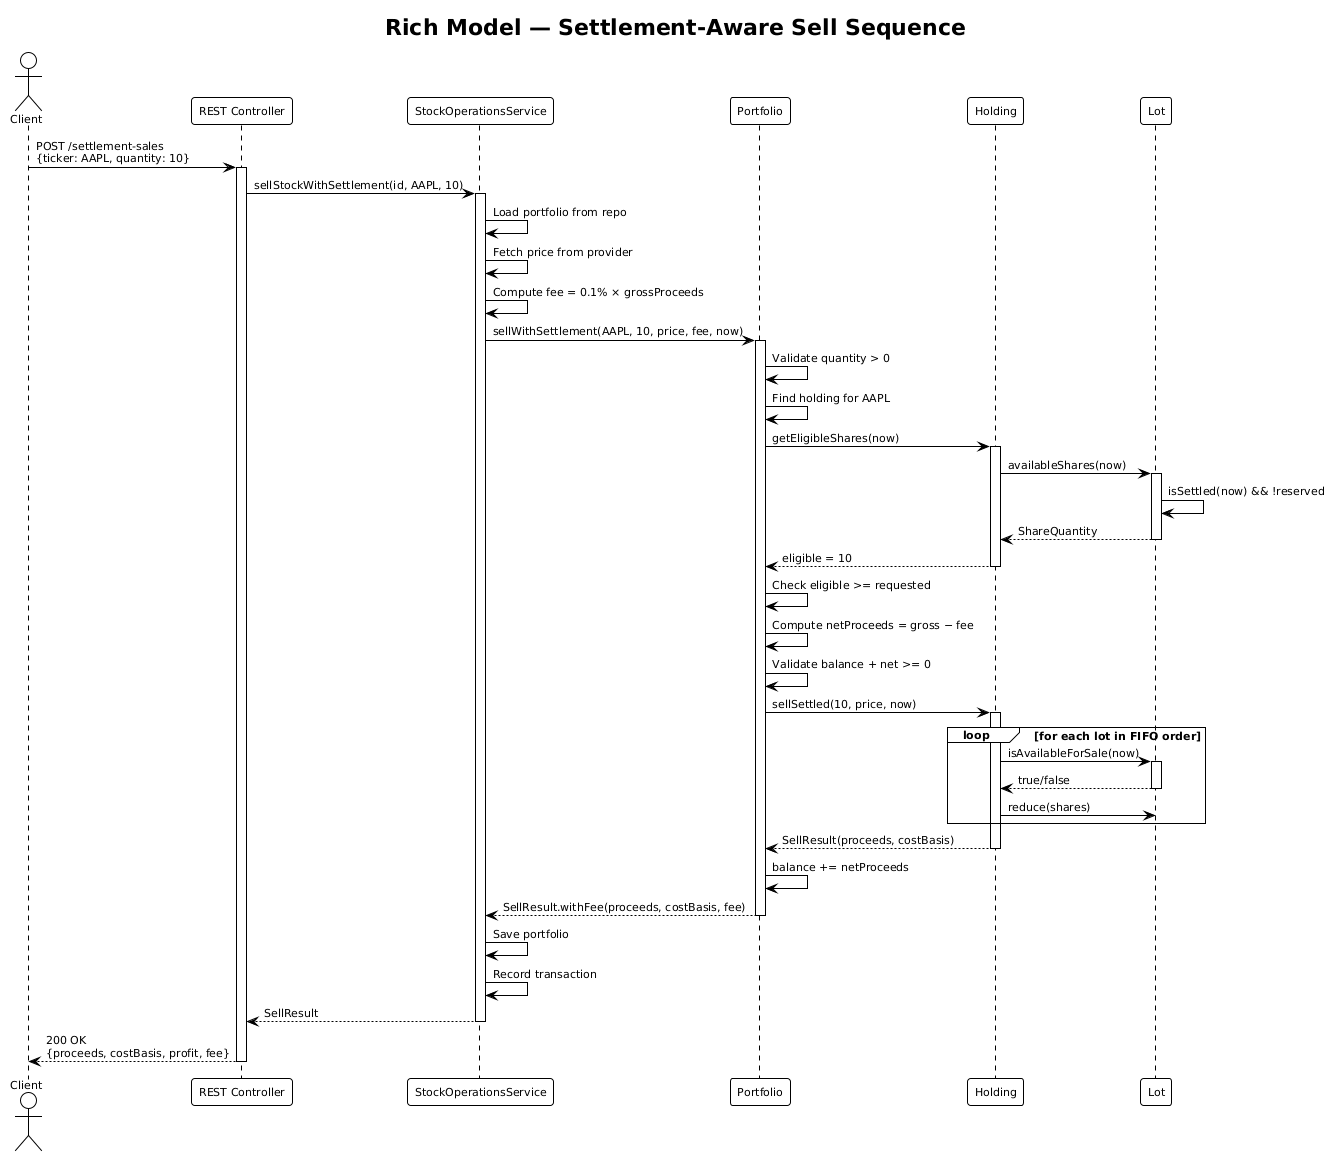

The diagram above was rendered by PlantUML. Its source (embedded in the PNG):
@startuml rich-sell-sequence
!theme plain
skinparam defaultFontSize 11
title Rich Model — Settlement-Aware Sell Sequence

actor Client
participant "REST Controller" as ctrl
participant "StockOperationsService" as svc
participant "Portfolio" as portfolio
participant "Holding" as holding
participant "Lot" as lot

Client -> ctrl : POST /settlement-sales\n{ticker: AAPL, quantity: 10}
activate ctrl

ctrl -> svc : sellStockWithSettlement(id, AAPL, 10)
activate svc

svc -> svc : Load portfolio from repo
svc -> svc : Fetch price from provider
svc -> svc : Compute fee = 0.1% × grossProceeds

svc -> portfolio : sellWithSettlement(AAPL, 10, price, fee, now)
activate portfolio

portfolio -> portfolio : Validate quantity > 0
portfolio -> portfolio : Find holding for AAPL
portfolio -> holding : getEligibleShares(now)
activate holding
holding -> lot : availableShares(now)
activate lot
lot -> lot : isSettled(now) && !reserved
lot --> holding : ShareQuantity
deactivate lot
holding --> portfolio : eligible = 10
deactivate holding

portfolio -> portfolio : Check eligible >= requested
portfolio -> portfolio : Compute netProceeds = gross − fee
portfolio -> portfolio : Validate balance + net >= 0

portfolio -> holding : sellSettled(10, price, now)
activate holding
loop for each lot in FIFO order
    holding -> lot : isAvailableForSale(now)
    activate lot
    lot --> holding : true/false
    deactivate lot
    holding -> lot : reduce(shares)
end
holding --> portfolio : SellResult(proceeds, costBasis)
deactivate holding

portfolio -> portfolio : balance += netProceeds
portfolio --> svc : SellResult.withFee(proceeds, costBasis, fee)
deactivate portfolio

svc -> svc : Save portfolio
svc -> svc : Record transaction
svc --> ctrl : SellResult
deactivate svc

ctrl --> Client : 200 OK\n{proceeds, costBasis, profit, fee}
deactivate ctrl
@enduml